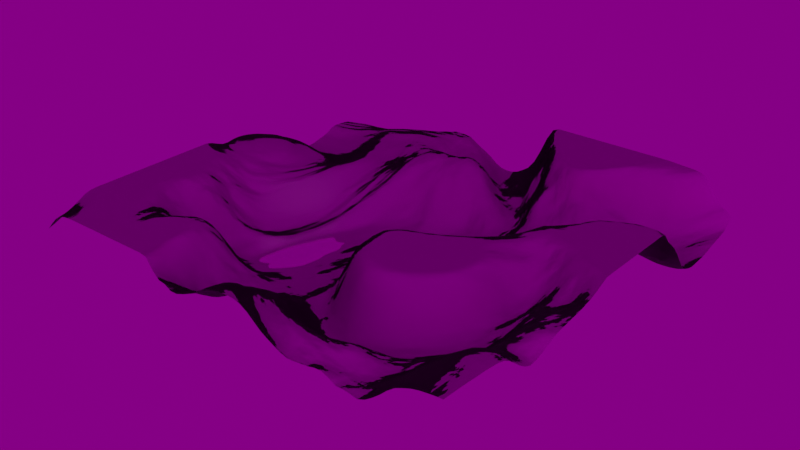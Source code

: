 # Source: terrain.blend  (saved by Blender 2.92.15; exported with 4.5.12 LTS)
import bpy
from mathutils import Matrix  # noqa: F401  (used for matrix-valued properties, if any)

bpy.ops.wm.read_factory_settings(use_empty=True)
scene = bpy.context.scene
scene.name = 'Scene'

# ---- collections
col_collection = bpy.data.collections.new('Collection'); scene.collection.children.link(col_collection)

# ---- images (referenced by path relative to the original .blend; pixels are not part of the script)
import os
ASSET_DIR = os.environ.get("B2B_ASSET_DIR", "")  # directory of the original .blend (textures are referenced by path, not embedded)
HERE = os.path.dirname(os.path.abspath(__file__))  # packed textures are extracted next to this script under _unpacked/

def load_image(name, relpath, width, height, colorspace="sRGB"):
    """Load a texture the original file referenced (path relative to the .blend, or extracted next to this script)."""
    p = next((c for c in (os.path.join(HERE, relpath), os.path.join(ASSET_DIR, relpath)) if relpath and os.path.exists(c)), "")
    if p:
        img = bpy.data.images.load(p, check_existing=True)
        img.name = name
    else:  # same state as the original file: an image datablock whose file is absent (Cycles renders it pink)
        img = bpy.data.images.new(name, width, height)
        img.source = "FILE"
        img.filepath = "//" + (relpath or name)
    img.colorspace_settings.name = colorspace
    return img
img_texturescom_rock_cliff3_2x2_512_albedo_tif = load_image('TexturesCom_Rock_Cliff3_2x2_512_albedo.tif', 'TexturesCom_Rock_Cliff3_2x2_512_albedo.tif', 1024, 1024, 'sRGB')
img_texturescom_rock_cliff3_2x2_512_roughness_tif = load_image('TexturesCom_Rock_Cliff3_2x2_512_roughness.tif', 'TexturesCom_Rock_Cliff3_2x2_512_roughness.tif', 1024, 1024, 'Non-Color')
img_texturescom_rock_cliff3_2x2_512_normal_tif = load_image('TexturesCom_Rock_Cliff3_2x2_512_normal.tif', 'TexturesCom_Rock_Cliff3_2x2_512_normal.tif', 1024, 1024, 'Non-Color')
img_texturescom_nature_moss_512_albedo_tif_001 = load_image('TexturesCom_Nature_Moss_512_albedo.tif.001', 'TexturesCom_Nature_Moss_512_albedo.tif', 1024, 1024, 'sRGB')
img_texturescom_nature_moss_512_roughness_tif = load_image('TexturesCom_Nature_Moss_512_roughness.tif', 'TexturesCom_Nature_Moss_512_roughness.tif', 1024, 1024, 'Non-Color')
img_texturescom_nature_moss_512_normal_tif = load_image('TexturesCom_Nature_Moss_512_normal.tif', 'TexturesCom_Nature_Moss_512_normal.tif', 1024, 1024, 'Non-Color')
img_flower_road_2k_hdr = load_image('flower_road_2k.hdr', 'flower_road_2k.hdr', 1024, 1024, 'Linear Rec.709')

# ---- materials (node trees are filled in below, after node groups)
mat_t_material_001 = bpy.data.materials.new('t_material.001')
mat_t_material_001.displacement_method = 'BOTH'

# ---- material node trees
mat_t_material_001.use_nodes = True; mat_t_material_001.node_tree.nodes.clear()
_N = mat_t_material_001.node_tree.nodes; _L = mat_t_material_001.node_tree.links
n0 = _N.new('ShaderNodeBsdfPrincipled'); n0.name = 'Principled BSDF'; n0.location = (-250, -200)
n0.distribution = 'GGX'
n0.subsurface_method = 'BURLEY'
n0.inputs[3].default_value = 1.45
n0.inputs[27].default_value = (0.0, 0.0, 0.0, 1.0)
n0.inputs[28].default_value = 1.0
n1 = _N.new('ShaderNodeOutputMaterial'); n1.name = 'Material Output'; n1.location = (300, 300)
n2 = _N.new('ShaderNodeDisplacement'); n2.name = 'Displacement'; n2.location = (130, 200)
n2.inputs[2].default_value = 2.903
n3 = _N.new('ShaderNodeValToRGB'); n3.name = 'ColorRamp'; n3.location = (-2400, 800)
n3.color_ramp.interpolation = 'EASE'
while len(n3.color_ramp.elements) > 1: n3.color_ramp.elements.remove(n3.color_ramp.elements[-1])
n3.color_ramp.elements[0].position = 0.3634; n3.color_ramp.elements[0].color = (0.0, 0.0, 0.0, 1.0)
_e = n3.color_ramp.elements.new(0.5411); _e.color = (1.0, 1.0, 1.0, 1.0)
n4 = _N.new('ShaderNodeTexNoise'); n4.name = 'Noise Texture'; n4.location = (-2600, 800)
n4.inputs[2].default_value = 2.06
n4.inputs[3].default_value = 7.5
n4.inputs[4].default_value = 0.3
n4.inputs[8].default_value = 0.8541
n5 = _N.new('ShaderNodeMapping'); n5.name = 'Mapping'; n5.location = (-2800, 800)
n5.inputs[1].default_value = (0.0, 0.6703, 0.0)
n6 = _N.new('ShaderNodeTexCoord'); n6.name = 'Texture Coordinate'; n6.location = (-3000, 800)
n7 = _N.new('ShaderNodeValToRGB'); n7.name = 'ColorRamp.001'; n7.location = (-2400, 550)
n7.color_ramp.interpolation = 'EASE'
while len(n7.color_ramp.elements) > 1: n7.color_ramp.elements.remove(n7.color_ramp.elements[-1])
n7.color_ramp.elements[0].position = 0.3634; n7.color_ramp.elements[0].color = (0.0, 0.0, 0.0, 1.0)
_e = n7.color_ramp.elements.new(0.5411); _e.color = (1.0, 1.0, 1.0, 1.0)
n8 = _N.new('ShaderNodeValToRGB'); n8.name = 'ColorRamp.002'; n8.location = (-2400, 300)
n8.color_ramp.interpolation = 'EASE'
while len(n8.color_ramp.elements) > 1: n8.color_ramp.elements.remove(n8.color_ramp.elements[-1])
n8.color_ramp.elements[0].position = 0.3634; n8.color_ramp.elements[0].color = (0.0, 0.0, 0.0, 1.0)
_e = n8.color_ramp.elements.new(0.5411); _e.color = (1.0, 1.0, 1.0, 1.0)
n9 = _N.new('ShaderNodeValToRGB'); n9.name = 'ColorRamp.003'; n9.location = (-2400, 50)
n9.color_ramp.interpolation = 'EASE'
while len(n9.color_ramp.elements) > 1: n9.color_ramp.elements.remove(n9.color_ramp.elements[-1])
n9.color_ramp.elements[0].position = 0.3634; n9.color_ramp.elements[0].color = (0.0, 0.0, 0.0, 1.0)
_e = n9.color_ramp.elements.new(0.5411); _e.color = (1.0, 1.0, 1.0, 1.0)
n10 = _N.new('ShaderNodeValToRGB'); n10.name = 'ColorRamp.004'; n10.location = (-700, 850)
n10.color_ramp.interpolation = 'CONSTANT'
while len(n10.color_ramp.elements) > 1: n10.color_ramp.elements.remove(n10.color_ramp.elements[-1])
n10.color_ramp.elements[0].position = 0.0; n10.color_ramp.elements[0].color = (0.0, 0.0, 0.0, 1.0)
_e = n10.color_ramp.elements.new(0.355); _e.color = (1.0, 1.0, 1.0, 1.0)
n11 = _N.new('ShaderNodeBsdfAnisotropic'); n11.name = 'Glossy BSDF'; n11.location = (-600, 1200)
n11.distribution = 'GGX'
n11.inputs[1].default_value = 0.045
n12 = _N.new('ShaderNodeMixShader'); n12.name = 'Mix Shader'; n12.location = (-100, 800)
n13 = _N.new('ShaderNodeTexImage'); n13.name = 'Image Texture'; n13.location = (-1000, 150)
n13.image = img_texturescom_rock_cliff3_2x2_512_albedo_tif
n14 = _N.new('ShaderNodeMix'); n14.name = 'Mix'; n14.location = (-650, -50)
n14.data_type = 'RGBA'
n15 = _N.new('ShaderNodeTexImage'); n15.name = 'Image Texture.001'; n15.location = (-1000, -400)
n15.image = img_texturescom_rock_cliff3_2x2_512_roughness_tif
n16 = _N.new('ShaderNodeMix'); n16.name = 'Mix.001'; n16.location = (-650, -500)
n16.data_type = 'RGBA'
n17 = _N.new('ShaderNodeTexImage'); n17.name = 'Image Texture.002'; n17.location = (-1000, -1000)
n17.image = img_texturescom_rock_cliff3_2x2_512_normal_tif
n18 = _N.new('ShaderNodeMix'); n18.name = 'Mix.002'; n18.location = (-650, -800)
n18.data_type = 'RGBA'
n19 = _N.new('ShaderNodeNormalMap'); n19.name = 'Normal Map'; n19.location = (-450, -690)
n19.inputs[0].default_value = 10.0
n20 = _N.new('ShaderNodeTexCoord'); n20.name = 'Texture Coordinate.001'; n20.location = (-1450, -400)
n21 = _N.new('ShaderNodeMapping'); n21.name = 'Mapping.001'; n21.location = (-1250, -400)
n21.inputs[3].default_value = (30.0, 30.0, 1.0)
n22 = _N.new('ShaderNodeTexImage'); n22.name = 'Image Texture.003'; n22.location = (-1000, -130)
n22.image = img_texturescom_nature_moss_512_albedo_tif_001
n23 = _N.new('ShaderNodeTexImage'); n23.name = 'Image Texture.004'; n23.location = (-1000, -700)
n23.image = img_texturescom_nature_moss_512_roughness_tif
n24 = _N.new('ShaderNodeTexImage'); n24.name = 'Image Texture.005'; n24.location = (-1000, -1300)
n24.image = img_texturescom_nature_moss_512_normal_tif
n25 = _N.new('ShaderNodeNewGeometry'); n25.name = 'Geometry'; n25.location = (-1700, 0)
n26 = _N.new('ShaderNodeNormal'); n26.name = 'Normal'; n26.location = (-1500, 0)
n27 = _N.new('ShaderNodeValToRGB'); n27.name = 'ColorRamp.005'; n27.location = (-1320, 0)
while len(n27.color_ramp.elements) > 1: n27.color_ramp.elements.remove(n27.color_ramp.elements[-1])
n27.color_ramp.elements[0].position = 0.8; n27.color_ramp.elements[0].color = (0.0, 0.0, 0.0, 1.0)
_e = n27.color_ramp.elements.new(0.9); _e.color = (1.0, 1.0, 1.0, 1.0)
_L.new(n2.outputs[0], n1.inputs[2])
_L.new(n3.outputs[0], n2.inputs[0])
_L.new(n4.outputs[1], n3.inputs[0])
_L.new(n5.outputs[0], n4.inputs[0])
_L.new(n6.outputs[0], n5.inputs[0])
_L.new(n4.outputs[1], n7.inputs[0])
_L.new(n4.outputs[1], n8.inputs[0])
_L.new(n4.outputs[1], n9.inputs[0])
_L.new(n4.outputs[1], n10.inputs[0])
_L.new(n10.outputs[0], n12.inputs[0])
_L.new(n11.outputs[0], n12.inputs[1])
_L.new(n0.outputs[0], n12.inputs[2])
_L.new(n12.outputs[0], n1.inputs[0])
_L.new(n13.outputs[0], n14.inputs[6])
_L.new(n14.outputs[2], n0.inputs[0])
_L.new(n15.outputs[0], n16.inputs[6])
_L.new(n16.outputs[2], n0.inputs[2])
_L.new(n17.outputs[0], n18.inputs[6])
_L.new(n18.outputs[2], n19.inputs[1])
_L.new(n19.outputs[0], n0.inputs[5])
_L.new(n20.outputs[2], n21.inputs[0])
_L.new(n21.outputs[0], n15.inputs[0])
_L.new(n21.outputs[0], n17.inputs[0])
_L.new(n21.outputs[0], n13.inputs[0])
_L.new(n21.outputs[0], n22.inputs[0])
_L.new(n22.outputs[0], n14.inputs[7])
_L.new(n21.outputs[0], n23.inputs[0])
_L.new(n23.outputs[0], n16.inputs[7])
_L.new(n21.outputs[0], n24.inputs[0])
_L.new(n24.outputs[0], n18.inputs[7])
_L.new(n25.outputs[1], n26.inputs[0])
_L.new(n26.outputs[1], n27.inputs[0])
_L.new(n27.outputs[0], n14.inputs[0])
_L.new(n27.outputs[0], n16.inputs[0])
_L.new(n27.outputs[0], n18.inputs[0])
n1.is_active_output = True

# ---- world
world_world = bpy.data.worlds.new('World'); scene.world = world_world
world_world.use_nodes = True; world_world.node_tree.nodes.clear()
_N = world_world.node_tree.nodes; _L = world_world.node_tree.links
n0 = _N.new('ShaderNodeOutputWorld'); n0.name = 'World Output'; n0.location = (200, 300)
n1 = _N.new('ShaderNodeBackground'); n1.name = 'Background'; n1.location = (0, 300)
n1.inputs[1].default_value = 0.2
n2 = _N.new('ShaderNodeTexEnvironment'); n2.name = 'Environment Texture'; n2.location = (-400, 300)
n2.image = img_flower_road_2k_hdr
n3 = _N.new('ShaderNodeMapping'); n3.name = 'Mapping'; n3.location = (-700, 300)
n3.inputs[1].default_value = (0.0, 0.0, 0.2)
n4 = _N.new('ShaderNodeTexCoord'); n4.name = 'Texture Coordinate'; n4.location = (-900, 300)
_L.new(n1.outputs[0], n0.inputs[0])
_L.new(n2.outputs[0], n1.inputs[0])
_L.new(n3.outputs[0], n2.inputs[0])
_L.new(n4.outputs[0], n3.inputs[0])
n0.is_active_output = True
world_world.color = (0.05088, 0.05088, 0.05088)
world_world.use_sun_shadow = False
world_world.sun_shadow_jitter_overblur = 0.0

# ---- lights
light_light = bpy.data.lights.new('light', 'SUN')
light_light.transmission_factor = 0.0
light_light.energy = 1.5
light_light.shadow_soft_size = 0.25

# ---- meshes
me_plane = bpy.data.meshes.new('Plane')
me_plane.from_pydata([(-10.0, -10.0, 0.0), (10.0, -10.0, 0.0), (-10.0, 10.0, 0.0), (10.0, 10.0, 0.0)], [], [(0, 1, 3, 2)])
me_plane.polygons.foreach_set('use_smooth', [True] * 1)
_uv = me_plane.uv_layers.new(name='UVMap')
_uv.uv.foreach_set('vector', [0.0, 0.0, 1.0, 0.0, 1.0, 1.0, 0.0, 1.0])
me_plane.materials.append(mat_t_material_001)
me_plane.use_remesh_fix_poles = True
me_plane.use_remesh_preserve_attributes = False
me_plane.use_mirror_vertex_groups = False
me_plane.update()

# ---- objects
ob_plane = bpy.data.objects.new('Plane', me_plane)
ob_light = bpy.data.objects.new('light', light_light)

# ---- transforms, parenting, visibility, modifiers, constraints
ob_plane.location = (0.0, 0.0, 0.0)
ob_plane.lineart.crease_threshold = 0.0
_m = ob_plane.modifiers.new('t_subsurf', 'SUBSURF')
_m.uv_smooth = 'PRESERVE_CORNERS'
_m.subdivision_type = 'SIMPLE'
_m.levels = 5
_m.render_levels = 6
ob_light.location = (10.0, -10.0, 7.5)
ob_light.lineart.crease_threshold = 0.0

# ---- collection membership
col_collection.objects.link(ob_plane)
col_collection.objects.link(ob_light)

# ---- scene / render settings (as saved in the file)
scene.frame_start = 1; scene.frame_end = 250; scene.frame_set(1)
scene.render.engine = 'CYCLES'
scene.cycles.use_denoising = False
scene.cycles.samples = 128
scene.cycles.sampling_pattern = 'TABULATED_SOBOL'
scene.cycles.use_adaptive_sampling = False
scene.cycles.use_light_tree = False
scene.view_settings.view_transform = 'Filmic'
bpy.context.view_layer.update()

# ---- added for rendering (the .blend has no active camera): camera
cam_auto = bpy.data.cameras.new('AutoCamera')
cam_auto.lens = 50.0
cam_auto.sensor_width = 36.0
cam_auto.clip_end = 1000.0
ob_auto_camera = bpy.data.objects.new('AutoCamera', cam_auto)
scene.collection.objects.link(ob_auto_camera)
ob_auto_camera.location = (26.1693, -31.4032, 20.9354)
ob_auto_camera.rotation_euler = (1.09748, -7.21219e-08, 0.694738)
scene.camera = ob_auto_camera
bpy.context.view_layer.update()
